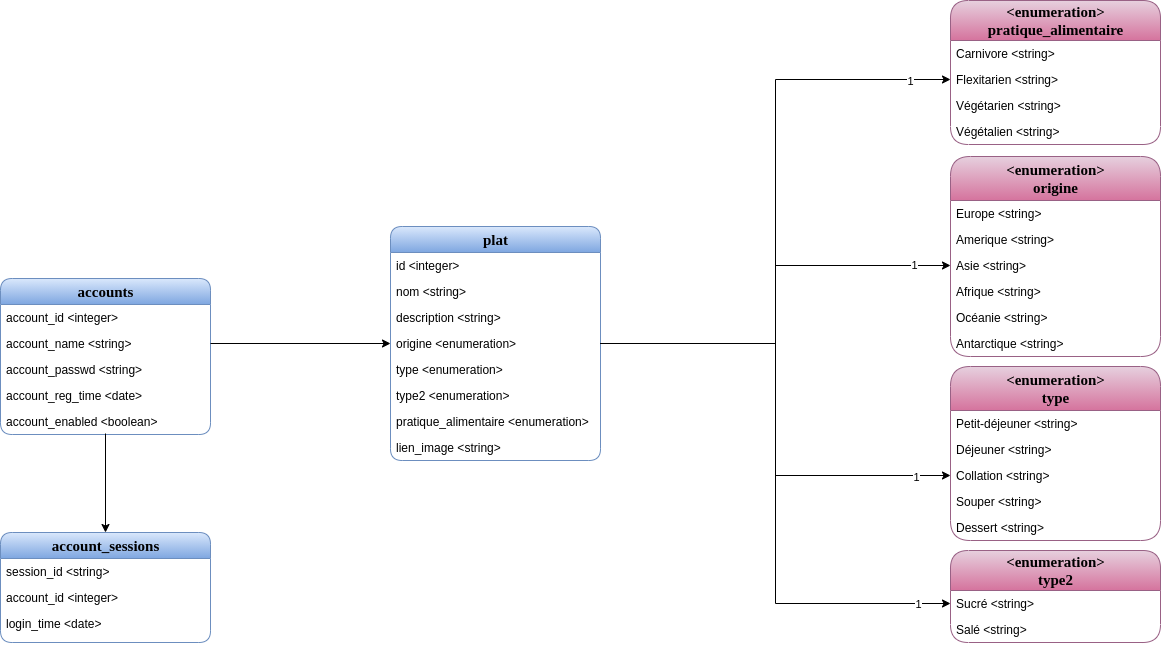

The diagram above was exported from draw.io. Its source (the exported page's mxGraphModel, read from the mxfile embedded in the PNG):
<mxGraphModel dx="868" dy="481" grid="1" gridSize="10" guides="1" tooltips="1" connect="1" arrows="1" fold="1" page="1" pageScale="1" pageWidth="1100" pageHeight="850" background="#ffffff" math="0" shadow="0">
  <root>
    <mxCell id="0" />
    <mxCell id="1" parent="0" />
    <mxCell id="ap__vsnufXjVcMerlvXK-2" value="&lt;b&gt;&lt;font style=&quot;font-size: 15px&quot;&gt;plat&lt;/font&gt;&lt;/b&gt;" style="swimlane;html=1;fontStyle=0;childLayout=stackLayout;horizontal=1;startSize=26;fillColor=#dae8fc;horizontalStack=0;resizeParent=1;resizeLast=0;collapsible=1;marginBottom=0;swimlaneFillColor=#ffffff;align=center;shadow=0;comic=0;labelBackgroundColor=none;strokeWidth=1;fontFamily=Verdana;fontSize=12;strokeColor=#6c8ebf;gradientColor=#7ea6e0;rounded=1;" parent="1" vertex="1">
      <mxGeometry x="450" y="696" width="210" height="234" as="geometry" />
    </mxCell>
    <mxCell id="ap__vsnufXjVcMerlvXK-3" value="id &amp;lt;integer&amp;gt;" style="text;html=1;spacingLeft=4;spacingRight=4;whiteSpace=wrap;overflow=hidden;rotatable=0;points=[[0,0.5],[1,0.5]];portConstraint=eastwest;rounded=1;" parent="ap__vsnufXjVcMerlvXK-2" vertex="1">
      <mxGeometry y="26" width="210" height="26" as="geometry" />
    </mxCell>
    <mxCell id="ap__vsnufXjVcMerlvXK-4" value="nom &amp;lt;string&amp;gt;" style="text;html=1;strokeColor=none;fillColor=none;spacingLeft=4;spacingRight=4;whiteSpace=wrap;overflow=hidden;rotatable=0;points=[[0,0.5],[1,0.5]];portConstraint=eastwest;rounded=1;" parent="ap__vsnufXjVcMerlvXK-2" vertex="1">
      <mxGeometry y="52" width="210" height="26" as="geometry" />
    </mxCell>
    <mxCell id="ap__vsnufXjVcMerlvXK-5" value="description &amp;lt;string&amp;gt;" style="text;html=1;strokeColor=none;fillColor=none;spacingLeft=4;spacingRight=4;whiteSpace=wrap;overflow=hidden;rotatable=0;points=[[0,0.5],[1,0.5]];portConstraint=eastwest;rounded=1;" parent="ap__vsnufXjVcMerlvXK-2" vertex="1">
      <mxGeometry y="78" width="210" height="26" as="geometry" />
    </mxCell>
    <mxCell id="ap__vsnufXjVcMerlvXK-6" value="origine &amp;lt;enumeration&amp;gt;" style="text;html=1;strokeColor=none;fillColor=none;spacingLeft=4;spacingRight=4;whiteSpace=wrap;overflow=hidden;rotatable=0;points=[[0,0.5],[1,0.5]];portConstraint=eastwest;rounded=1;" parent="ap__vsnufXjVcMerlvXK-2" vertex="1">
      <mxGeometry y="104" width="210" height="26" as="geometry" />
    </mxCell>
    <mxCell id="ap__vsnufXjVcMerlvXK-7" value="type &amp;lt;enumeration&amp;gt;" style="text;html=1;strokeColor=none;fillColor=none;spacingLeft=4;spacingRight=4;whiteSpace=wrap;overflow=hidden;rotatable=0;points=[[0,0.5],[1,0.5]];portConstraint=eastwest;rounded=1;" parent="ap__vsnufXjVcMerlvXK-2" vertex="1">
      <mxGeometry y="130" width="210" height="26" as="geometry" />
    </mxCell>
    <mxCell id="ap__vsnufXjVcMerlvXK-8" value="type2 &amp;lt;enumeration&amp;gt;" style="text;html=1;strokeColor=none;fillColor=none;spacingLeft=4;spacingRight=4;whiteSpace=wrap;overflow=hidden;rotatable=0;points=[[0,0.5],[1,0.5]];portConstraint=eastwest;rounded=1;" parent="ap__vsnufXjVcMerlvXK-2" vertex="1">
      <mxGeometry y="156" width="210" height="26" as="geometry" />
    </mxCell>
    <mxCell id="ap__vsnufXjVcMerlvXK-9" value="pratique_alimentaire &amp;lt;enumeration&amp;gt;" style="text;html=1;strokeColor=none;fillColor=none;spacingLeft=4;spacingRight=4;whiteSpace=wrap;overflow=hidden;rotatable=0;points=[[0,0.5],[1,0.5]];portConstraint=eastwest;rounded=1;" parent="ap__vsnufXjVcMerlvXK-2" vertex="1">
      <mxGeometry y="182" width="210" height="26" as="geometry" />
    </mxCell>
    <mxCell id="ap__vsnufXjVcMerlvXK-10" value="lien_image &amp;lt;string&amp;gt;" style="text;html=1;strokeColor=none;fillColor=none;spacingLeft=4;spacingRight=4;whiteSpace=wrap;overflow=hidden;rotatable=0;points=[[0,0.5],[1,0.5]];portConstraint=eastwest;rounded=1;" parent="ap__vsnufXjVcMerlvXK-2" vertex="1">
      <mxGeometry y="208" width="210" height="26" as="geometry" />
    </mxCell>
    <mxCell id="ap__vsnufXjVcMerlvXK-11" value="&lt;b&gt;&lt;font style=&quot;font-size: 15px&quot;&gt;&amp;lt;enumeration&amp;gt;&lt;br&gt;pratique_alimentaire&lt;/font&gt;&lt;/b&gt;" style="swimlane;html=1;fontStyle=0;childLayout=stackLayout;horizontal=1;startSize=40;fillColor=#e6d0de;horizontalStack=0;resizeParent=1;resizeLast=0;collapsible=1;marginBottom=0;swimlaneFillColor=#ffffff;align=center;shadow=0;comic=0;labelBackgroundColor=none;strokeWidth=1;fontFamily=Verdana;fontSize=12;strokeColor=#996185;gradientColor=#d5739d;rounded=1;" parent="1" vertex="1">
      <mxGeometry x="1010" y="470" width="210" height="144" as="geometry" />
    </mxCell>
    <mxCell id="ap__vsnufXjVcMerlvXK-12" value="Carnivore &amp;lt;string&amp;gt;" style="text;html=1;spacingLeft=4;spacingRight=4;whiteSpace=wrap;overflow=hidden;rotatable=0;points=[[0,0.5],[1,0.5]];portConstraint=eastwest;rounded=1;" parent="ap__vsnufXjVcMerlvXK-11" vertex="1">
      <mxGeometry y="40" width="210" height="26" as="geometry" />
    </mxCell>
    <mxCell id="ap__vsnufXjVcMerlvXK-13" value="Flexitarien &amp;lt;string&amp;gt;" style="text;html=1;spacingLeft=4;spacingRight=4;whiteSpace=wrap;overflow=hidden;rotatable=0;points=[[0,0.5],[1,0.5]];portConstraint=eastwest;rounded=1;" parent="ap__vsnufXjVcMerlvXK-11" vertex="1">
      <mxGeometry y="66" width="210" height="26" as="geometry" />
    </mxCell>
    <mxCell id="ap__vsnufXjVcMerlvXK-14" value="Végétarien &amp;lt;string&amp;gt;" style="text;html=1;spacingLeft=4;spacingRight=4;whiteSpace=wrap;overflow=hidden;rotatable=0;points=[[0,0.5],[1,0.5]];portConstraint=eastwest;rounded=1;" parent="ap__vsnufXjVcMerlvXK-11" vertex="1">
      <mxGeometry y="92" width="210" height="26" as="geometry" />
    </mxCell>
    <mxCell id="ap__vsnufXjVcMerlvXK-15" value="Végétalien &amp;lt;string&amp;gt;" style="text;html=1;spacingLeft=4;spacingRight=4;whiteSpace=wrap;overflow=hidden;rotatable=0;points=[[0,0.5],[1,0.5]];portConstraint=eastwest;rounded=1;" parent="ap__vsnufXjVcMerlvXK-11" vertex="1">
      <mxGeometry y="118" width="210" height="26" as="geometry" />
    </mxCell>
    <mxCell id="ap__vsnufXjVcMerlvXK-16" value="&lt;b&gt;&lt;font style=&quot;font-size: 15px&quot;&gt;&amp;lt;enumeration&amp;gt;&lt;br&gt;origine&lt;/font&gt;&lt;/b&gt;" style="swimlane;html=1;fontStyle=0;childLayout=stackLayout;horizontal=1;startSize=44;fillColor=#e6d0de;horizontalStack=0;resizeParent=1;resizeLast=0;collapsible=1;marginBottom=0;swimlaneFillColor=#ffffff;align=center;shadow=0;comic=0;labelBackgroundColor=none;strokeWidth=1;fontFamily=Verdana;fontSize=12;strokeColor=#996185;gradientColor=#d5739d;rounded=1;" parent="1" vertex="1">
      <mxGeometry x="1010" y="626" width="210" height="200" as="geometry" />
    </mxCell>
    <mxCell id="ap__vsnufXjVcMerlvXK-17" value="Europe &amp;lt;string&amp;gt;" style="text;html=1;spacingLeft=4;spacingRight=4;whiteSpace=wrap;overflow=hidden;rotatable=0;points=[[0,0.5],[1,0.5]];portConstraint=eastwest;rounded=1;" parent="ap__vsnufXjVcMerlvXK-16" vertex="1">
      <mxGeometry y="44" width="210" height="26" as="geometry" />
    </mxCell>
    <mxCell id="ap__vsnufXjVcMerlvXK-18" value="Amerique &amp;lt;string&amp;gt;" style="text;html=1;spacingLeft=4;spacingRight=4;whiteSpace=wrap;overflow=hidden;rotatable=0;points=[[0,0.5],[1,0.5]];portConstraint=eastwest;rounded=1;" parent="ap__vsnufXjVcMerlvXK-16" vertex="1">
      <mxGeometry y="70" width="210" height="26" as="geometry" />
    </mxCell>
    <mxCell id="ap__vsnufXjVcMerlvXK-19" value="Asie &amp;lt;string&amp;gt;" style="text;html=1;spacingLeft=4;spacingRight=4;whiteSpace=wrap;overflow=hidden;rotatable=0;points=[[0,0.5],[1,0.5]];portConstraint=eastwest;rounded=1;" parent="ap__vsnufXjVcMerlvXK-16" vertex="1">
      <mxGeometry y="96" width="210" height="26" as="geometry" />
    </mxCell>
    <mxCell id="ap__vsnufXjVcMerlvXK-20" value="Afrique &amp;lt;string&amp;gt;" style="text;html=1;spacingLeft=4;spacingRight=4;whiteSpace=wrap;overflow=hidden;rotatable=0;points=[[0,0.5],[1,0.5]];portConstraint=eastwest;rounded=1;" parent="ap__vsnufXjVcMerlvXK-16" vertex="1">
      <mxGeometry y="122" width="210" height="26" as="geometry" />
    </mxCell>
    <mxCell id="ap__vsnufXjVcMerlvXK-21" value="Océanie &amp;lt;string&amp;gt;" style="text;html=1;spacingLeft=4;spacingRight=4;whiteSpace=wrap;overflow=hidden;rotatable=0;points=[[0,0.5],[1,0.5]];portConstraint=eastwest;rounded=1;" parent="ap__vsnufXjVcMerlvXK-16" vertex="1">
      <mxGeometry y="148" width="210" height="26" as="geometry" />
    </mxCell>
    <mxCell id="ap__vsnufXjVcMerlvXK-22" value="Antarctique &amp;lt;string&amp;gt;" style="text;html=1;spacingLeft=4;spacingRight=4;whiteSpace=wrap;overflow=hidden;rotatable=0;points=[[0,0.5],[1,0.5]];portConstraint=eastwest;rounded=1;" parent="ap__vsnufXjVcMerlvXK-16" vertex="1">
      <mxGeometry y="174" width="210" height="26" as="geometry" />
    </mxCell>
    <mxCell id="ap__vsnufXjVcMerlvXK-23" value="&lt;b&gt;&lt;font style=&quot;font-size: 15px&quot;&gt;&amp;lt;enumeration&amp;gt;&lt;br&gt;type&lt;/font&gt;&lt;/b&gt;" style="swimlane;html=1;fontStyle=0;childLayout=stackLayout;horizontal=1;startSize=44;fillColor=#e6d0de;horizontalStack=0;resizeParent=1;resizeLast=0;collapsible=1;marginBottom=0;swimlaneFillColor=#ffffff;align=center;shadow=0;comic=0;labelBackgroundColor=none;strokeWidth=1;fontFamily=Verdana;fontSize=12;strokeColor=#996185;gradientColor=#d5739d;rounded=1;" parent="1" vertex="1">
      <mxGeometry x="1010" y="836" width="210" height="174" as="geometry" />
    </mxCell>
    <mxCell id="ap__vsnufXjVcMerlvXK-24" value="Petit-déjeuner &amp;lt;string&amp;gt;" style="text;html=1;spacingLeft=4;spacingRight=4;whiteSpace=wrap;overflow=hidden;rotatable=0;points=[[0,0.5],[1,0.5]];portConstraint=eastwest;rounded=1;" parent="ap__vsnufXjVcMerlvXK-23" vertex="1">
      <mxGeometry y="44" width="210" height="26" as="geometry" />
    </mxCell>
    <mxCell id="ap__vsnufXjVcMerlvXK-25" value="Déjeuner &amp;lt;string&amp;gt;" style="text;html=1;spacingLeft=4;spacingRight=4;whiteSpace=wrap;overflow=hidden;rotatable=0;points=[[0,0.5],[1,0.5]];portConstraint=eastwest;rounded=1;" parent="ap__vsnufXjVcMerlvXK-23" vertex="1">
      <mxGeometry y="70" width="210" height="26" as="geometry" />
    </mxCell>
    <mxCell id="ap__vsnufXjVcMerlvXK-26" value="Collation &amp;lt;string&amp;gt;" style="text;html=1;spacingLeft=4;spacingRight=4;whiteSpace=wrap;overflow=hidden;rotatable=0;points=[[0,0.5],[1,0.5]];portConstraint=eastwest;rounded=1;" parent="ap__vsnufXjVcMerlvXK-23" vertex="1">
      <mxGeometry y="96" width="210" height="26" as="geometry" />
    </mxCell>
    <mxCell id="ap__vsnufXjVcMerlvXK-27" value="Souper &amp;lt;string&amp;gt;" style="text;html=1;spacingLeft=4;spacingRight=4;whiteSpace=wrap;overflow=hidden;rotatable=0;points=[[0,0.5],[1,0.5]];portConstraint=eastwest;rounded=1;" parent="ap__vsnufXjVcMerlvXK-23" vertex="1">
      <mxGeometry y="122" width="210" height="26" as="geometry" />
    </mxCell>
    <mxCell id="ap__vsnufXjVcMerlvXK-34" value="Dessert &amp;lt;string&amp;gt;" style="text;html=1;spacingLeft=4;spacingRight=4;whiteSpace=wrap;overflow=hidden;rotatable=0;points=[[0,0.5],[1,0.5]];portConstraint=eastwest;rounded=1;" parent="ap__vsnufXjVcMerlvXK-23" vertex="1">
      <mxGeometry y="148" width="210" height="26" as="geometry" />
    </mxCell>
    <mxCell id="ap__vsnufXjVcMerlvXK-28" value="&lt;b&gt;&lt;font style=&quot;font-size: 15px&quot;&gt;&amp;lt;enumeration&amp;gt;&lt;br&gt;type2&lt;/font&gt;&lt;/b&gt;" style="swimlane;html=1;fontStyle=0;childLayout=stackLayout;horizontal=1;startSize=40;fillColor=#e6d0de;horizontalStack=0;resizeParent=1;resizeLast=0;collapsible=1;marginBottom=0;swimlaneFillColor=#ffffff;align=center;shadow=0;comic=0;labelBackgroundColor=none;strokeWidth=1;fontFamily=Verdana;fontSize=12;strokeColor=#996185;gradientColor=#d5739d;rounded=1;" parent="1" vertex="1">
      <mxGeometry x="1010" y="1020" width="210" height="92" as="geometry" />
    </mxCell>
    <mxCell id="ap__vsnufXjVcMerlvXK-29" value="Sucré &amp;lt;string&amp;gt;" style="text;html=1;spacingLeft=4;spacingRight=4;whiteSpace=wrap;overflow=hidden;rotatable=0;points=[[0,0.5],[1,0.5]];portConstraint=eastwest;rounded=1;" parent="ap__vsnufXjVcMerlvXK-28" vertex="1">
      <mxGeometry y="40" width="210" height="26" as="geometry" />
    </mxCell>
    <mxCell id="ap__vsnufXjVcMerlvXK-30" value="Salé &amp;lt;string&amp;gt;" style="text;html=1;spacingLeft=4;spacingRight=4;whiteSpace=wrap;overflow=hidden;rotatable=0;points=[[0,0.5],[1,0.5]];portConstraint=eastwest;rounded=1;" parent="ap__vsnufXjVcMerlvXK-28" vertex="1">
      <mxGeometry y="66" width="210" height="26" as="geometry" />
    </mxCell>
    <mxCell id="ap__vsnufXjVcMerlvXK-42" value="&lt;b&gt;&lt;font style=&quot;font-size: 15px&quot;&gt;accounts&lt;/font&gt;&lt;/b&gt;" style="swimlane;html=1;fontStyle=0;childLayout=stackLayout;horizontal=1;startSize=26;fillColor=#dae8fc;horizontalStack=0;resizeParent=1;resizeLast=0;collapsible=1;marginBottom=0;swimlaneFillColor=#ffffff;align=center;shadow=0;comic=0;labelBackgroundColor=none;strokeWidth=1;fontFamily=Verdana;fontSize=12;strokeColor=#6c8ebf;gradientColor=#7ea6e0;rounded=1;" parent="1" vertex="1">
      <mxGeometry x="60" y="748" width="210" height="156" as="geometry" />
    </mxCell>
    <mxCell id="ap__vsnufXjVcMerlvXK-43" value="account_id &amp;lt;integer&amp;gt;" style="text;html=1;spacingLeft=4;spacingRight=4;whiteSpace=wrap;overflow=hidden;rotatable=0;points=[[0,0.5],[1,0.5]];portConstraint=eastwest;rounded=1;" parent="ap__vsnufXjVcMerlvXK-42" vertex="1">
      <mxGeometry y="26" width="210" height="26" as="geometry" />
    </mxCell>
    <mxCell id="ap__vsnufXjVcMerlvXK-44" value="account_name &amp;lt;string&amp;gt;" style="text;html=1;strokeColor=none;fillColor=none;spacingLeft=4;spacingRight=4;whiteSpace=wrap;overflow=hidden;rotatable=0;points=[[0,0.5],[1,0.5]];portConstraint=eastwest;rounded=1;" parent="ap__vsnufXjVcMerlvXK-42" vertex="1">
      <mxGeometry y="52" width="210" height="26" as="geometry" />
    </mxCell>
    <mxCell id="ap__vsnufXjVcMerlvXK-45" value="account_passwd &amp;lt;string&amp;gt;" style="text;html=1;strokeColor=none;fillColor=none;spacingLeft=4;spacingRight=4;whiteSpace=wrap;overflow=hidden;rotatable=0;points=[[0,0.5],[1,0.5]];portConstraint=eastwest;rounded=1;" parent="ap__vsnufXjVcMerlvXK-42" vertex="1">
      <mxGeometry y="78" width="210" height="26" as="geometry" />
    </mxCell>
    <mxCell id="msjPD9tVcqdpAgR8isy8-1" value="account_reg_time &amp;lt;date&amp;gt;" style="text;html=1;strokeColor=none;fillColor=none;spacingLeft=4;spacingRight=4;whiteSpace=wrap;overflow=hidden;rotatable=0;points=[[0,0.5],[1,0.5]];portConstraint=eastwest;rounded=1;" vertex="1" parent="ap__vsnufXjVcMerlvXK-42">
      <mxGeometry y="104" width="210" height="26" as="geometry" />
    </mxCell>
    <mxCell id="msjPD9tVcqdpAgR8isy8-2" value="account_enabled &amp;lt;boolean&amp;gt;" style="text;html=1;strokeColor=none;fillColor=none;spacingLeft=4;spacingRight=4;whiteSpace=wrap;overflow=hidden;rotatable=0;points=[[0,0.5],[1,0.5]];portConstraint=eastwest;rounded=1;" vertex="1" parent="ap__vsnufXjVcMerlvXK-42">
      <mxGeometry y="130" width="210" height="26" as="geometry" />
    </mxCell>
    <mxCell id="ap__vsnufXjVcMerlvXK-51" style="edgeStyle=orthogonalEdgeStyle;orthogonalLoop=1;jettySize=auto;html=1;exitX=1;exitY=0.5;exitDx=0;exitDy=0;entryX=0;entryY=0.5;entryDx=0;entryDy=0;" parent="1" source="ap__vsnufXjVcMerlvXK-44" target="ap__vsnufXjVcMerlvXK-6" edge="1">
      <mxGeometry relative="1" as="geometry" />
    </mxCell>
    <mxCell id="ap__vsnufXjVcMerlvXK-52" value="&lt;b&gt;&lt;font style=&quot;font-size: 15px&quot;&gt;account_sessions&lt;/font&gt;&lt;/b&gt;" style="swimlane;html=1;fontStyle=0;childLayout=stackLayout;horizontal=1;startSize=26;fillColor=#dae8fc;horizontalStack=0;resizeParent=1;resizeLast=0;collapsible=1;marginBottom=0;swimlaneFillColor=#ffffff;align=center;shadow=0;comic=0;labelBackgroundColor=none;strokeWidth=1;fontFamily=Verdana;fontSize=12;strokeColor=#6c8ebf;gradientColor=#7ea6e0;rounded=1;" parent="1" vertex="1">
      <mxGeometry x="60" y="1002" width="210" height="110" as="geometry" />
    </mxCell>
    <mxCell id="ap__vsnufXjVcMerlvXK-53" value="session_id &amp;lt;string&amp;gt;" style="text;html=1;spacingLeft=4;spacingRight=4;whiteSpace=wrap;overflow=hidden;rotatable=0;points=[[0,0.5],[1,0.5]];portConstraint=eastwest;rounded=1;" parent="ap__vsnufXjVcMerlvXK-52" vertex="1">
      <mxGeometry y="26" width="210" height="26" as="geometry" />
    </mxCell>
    <mxCell id="ap__vsnufXjVcMerlvXK-54" value="account_id &amp;lt;integer&amp;gt;" style="text;html=1;strokeColor=none;fillColor=none;spacingLeft=4;spacingRight=4;whiteSpace=wrap;overflow=hidden;rotatable=0;points=[[0,0.5],[1,0.5]];portConstraint=eastwest;rounded=1;" parent="ap__vsnufXjVcMerlvXK-52" vertex="1">
      <mxGeometry y="52" width="210" height="26" as="geometry" />
    </mxCell>
    <mxCell id="ap__vsnufXjVcMerlvXK-55" value="login_time &amp;lt;date&amp;gt;" style="text;html=1;strokeColor=none;fillColor=none;spacingLeft=4;spacingRight=4;whiteSpace=wrap;overflow=hidden;rotatable=0;points=[[0,0.5],[1,0.5]];portConstraint=eastwest;rounded=1;" parent="ap__vsnufXjVcMerlvXK-52" vertex="1">
      <mxGeometry y="78" width="210" height="26" as="geometry" />
    </mxCell>
    <mxCell id="msjPD9tVcqdpAgR8isy8-3" style="edgeStyle=orthogonalEdgeStyle;rounded=0;orthogonalLoop=1;jettySize=auto;html=1;exitX=1;exitY=0.5;exitDx=0;exitDy=0;entryX=0;entryY=0.5;entryDx=0;entryDy=0;" edge="1" parent="1" source="ap__vsnufXjVcMerlvXK-6" target="ap__vsnufXjVcMerlvXK-13">
      <mxGeometry relative="1" as="geometry" />
    </mxCell>
    <mxCell id="msjPD9tVcqdpAgR8isy8-9" value="1" style="edgeLabel;html=1;align=center;verticalAlign=middle;resizable=0;points=[];" vertex="1" connectable="0" parent="msjPD9tVcqdpAgR8isy8-3">
      <mxGeometry x="0.8662" y="-1" relative="1" as="geometry">
        <mxPoint as="offset" />
      </mxGeometry>
    </mxCell>
    <mxCell id="msjPD9tVcqdpAgR8isy8-4" style="edgeStyle=orthogonalEdgeStyle;rounded=0;orthogonalLoop=1;jettySize=auto;html=1;exitX=1;exitY=0.5;exitDx=0;exitDy=0;entryX=0;entryY=0.5;entryDx=0;entryDy=0;" edge="1" parent="1" source="ap__vsnufXjVcMerlvXK-6" target="ap__vsnufXjVcMerlvXK-19">
      <mxGeometry relative="1" as="geometry" />
    </mxCell>
    <mxCell id="msjPD9tVcqdpAgR8isy8-11" value="1" style="edgeLabel;html=1;align=center;verticalAlign=middle;resizable=0;points=[];fontColor=#000000;" vertex="1" connectable="0" parent="msjPD9tVcqdpAgR8isy8-4">
      <mxGeometry x="0.8251" y="1" relative="1" as="geometry">
        <mxPoint as="offset" />
      </mxGeometry>
    </mxCell>
    <mxCell id="msjPD9tVcqdpAgR8isy8-5" style="edgeStyle=orthogonalEdgeStyle;rounded=0;orthogonalLoop=1;jettySize=auto;html=1;exitX=1;exitY=0.5;exitDx=0;exitDy=0;entryX=0;entryY=0.5;entryDx=0;entryDy=0;" edge="1" parent="1" source="ap__vsnufXjVcMerlvXK-6" target="ap__vsnufXjVcMerlvXK-26">
      <mxGeometry relative="1" as="geometry" />
    </mxCell>
    <mxCell id="msjPD9tVcqdpAgR8isy8-13" value="1" style="edgeLabel;html=1;align=center;verticalAlign=middle;resizable=0;points=[];fontColor=#000000;" vertex="1" connectable="0" parent="msjPD9tVcqdpAgR8isy8-5">
      <mxGeometry x="0.8534" y="-1" relative="1" as="geometry">
        <mxPoint as="offset" />
      </mxGeometry>
    </mxCell>
    <mxCell id="msjPD9tVcqdpAgR8isy8-7" style="edgeStyle=orthogonalEdgeStyle;rounded=0;orthogonalLoop=1;jettySize=auto;html=1;exitX=1;exitY=0.5;exitDx=0;exitDy=0;entryX=0;entryY=0.5;entryDx=0;entryDy=0;" edge="1" parent="1" source="ap__vsnufXjVcMerlvXK-6" target="ap__vsnufXjVcMerlvXK-29">
      <mxGeometry relative="1" as="geometry" />
    </mxCell>
    <mxCell id="msjPD9tVcqdpAgR8isy8-14" value="1" style="edgeLabel;html=1;align=center;verticalAlign=middle;resizable=0;points=[];fontColor=#000000;" vertex="1" connectable="0" parent="msjPD9tVcqdpAgR8isy8-7">
      <mxGeometry x="0.8908" relative="1" as="geometry">
        <mxPoint as="offset" />
      </mxGeometry>
    </mxCell>
    <mxCell id="msjPD9tVcqdpAgR8isy8-16" style="edgeStyle=orthogonalEdgeStyle;rounded=0;orthogonalLoop=1;jettySize=auto;html=1;exitX=0.5;exitY=0.962;exitDx=0;exitDy=0;entryX=0.5;entryY=0;entryDx=0;entryDy=0;fontColor=#000000;exitPerimeter=0;" edge="1" parent="1" source="msjPD9tVcqdpAgR8isy8-2" target="ap__vsnufXjVcMerlvXK-52">
      <mxGeometry relative="1" as="geometry" />
    </mxCell>
  </root>
</mxGraphModel>